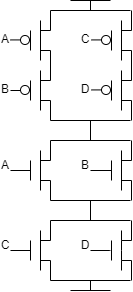

The diagram above was exported from draw.io. Its source (the exported page's mxGraphModel, read from the mxfile embedded in the PNG):
<mxGraphModel dx="462" dy="313" grid="1" gridSize="10" guides="1" tooltips="1" connect="1" arrows="1" fold="1" page="1" pageScale="1" pageWidth="827" pageHeight="1169" math="0" shadow="0">
  <root>
    <mxCell id="0" />
    <mxCell id="1" parent="0" />
    <mxCell id="2" value="" style="endArrow=none;html=1;" edge="1" parent="1">
      <mxGeometry width="50" height="50" relative="1" as="geometry">
        <mxPoint x="430" y="280" as="sourcePoint" />
        <mxPoint x="430" y="240" as="targetPoint" />
      </mxGeometry>
    </mxCell>
    <mxCell id="3" value="" style="endArrow=none;html=1;" edge="1" parent="1">
      <mxGeometry width="50" height="50" relative="1" as="geometry">
        <mxPoint x="440" y="250" as="sourcePoint" />
        <mxPoint x="430" y="250" as="targetPoint" />
      </mxGeometry>
    </mxCell>
    <mxCell id="4" value="" style="endArrow=none;html=1;" edge="1" parent="1">
      <mxGeometry width="50" height="50" relative="1" as="geometry">
        <mxPoint x="440" y="270" as="sourcePoint" />
        <mxPoint x="430" y="270" as="targetPoint" />
      </mxGeometry>
    </mxCell>
    <mxCell id="5" value="" style="endArrow=none;html=1;" edge="1" parent="1">
      <mxGeometry width="50" height="50" relative="1" as="geometry">
        <mxPoint x="420" y="270" as="sourcePoint" />
        <mxPoint x="420" y="250" as="targetPoint" />
      </mxGeometry>
    </mxCell>
    <mxCell id="6" value="" style="endArrow=none;html=1;" edge="1" parent="1">
      <mxGeometry width="50" height="50" relative="1" as="geometry">
        <mxPoint x="511" y="280" as="sourcePoint" />
        <mxPoint x="511" y="240" as="targetPoint" />
        <Array as="points">
          <mxPoint x="511" y="260" />
        </Array>
      </mxGeometry>
    </mxCell>
    <mxCell id="7" value="" style="endArrow=none;html=1;" edge="1" parent="1">
      <mxGeometry width="50" height="50" relative="1" as="geometry">
        <mxPoint x="521" y="250" as="sourcePoint" />
        <mxPoint x="511" y="250" as="targetPoint" />
      </mxGeometry>
    </mxCell>
    <mxCell id="8" value="" style="endArrow=none;html=1;" edge="1" parent="1">
      <mxGeometry width="50" height="50" relative="1" as="geometry">
        <mxPoint x="521" y="270" as="sourcePoint" />
        <mxPoint x="511" y="270" as="targetPoint" />
      </mxGeometry>
    </mxCell>
    <mxCell id="9" value="" style="endArrow=none;html=1;" edge="1" parent="1">
      <mxGeometry width="50" height="50" relative="1" as="geometry">
        <mxPoint x="501" y="270" as="sourcePoint" />
        <mxPoint x="501" y="250" as="targetPoint" />
      </mxGeometry>
    </mxCell>
    <mxCell id="14" value="" style="endArrow=none;html=1;" edge="1" parent="1">
      <mxGeometry width="50" height="50" relative="1" as="geometry">
        <mxPoint x="430" y="200" as="sourcePoint" />
        <mxPoint x="430" y="160" as="targetPoint" />
      </mxGeometry>
    </mxCell>
    <mxCell id="15" value="" style="endArrow=none;html=1;" edge="1" parent="1">
      <mxGeometry width="50" height="50" relative="1" as="geometry">
        <mxPoint x="440" y="170" as="sourcePoint" />
        <mxPoint x="430" y="170" as="targetPoint" />
      </mxGeometry>
    </mxCell>
    <mxCell id="16" value="" style="endArrow=none;html=1;" edge="1" parent="1">
      <mxGeometry width="50" height="50" relative="1" as="geometry">
        <mxPoint x="440" y="190" as="sourcePoint" />
        <mxPoint x="430" y="190" as="targetPoint" />
      </mxGeometry>
    </mxCell>
    <mxCell id="17" value="" style="endArrow=none;html=1;" edge="1" parent="1">
      <mxGeometry width="50" height="50" relative="1" as="geometry">
        <mxPoint x="420" y="190" as="sourcePoint" />
        <mxPoint x="420" y="170" as="targetPoint" />
      </mxGeometry>
    </mxCell>
    <mxCell id="18" value="" style="endArrow=none;html=1;" edge="1" parent="1">
      <mxGeometry width="50" height="50" relative="1" as="geometry">
        <mxPoint x="511" y="200" as="sourcePoint" />
        <mxPoint x="511" y="160" as="targetPoint" />
      </mxGeometry>
    </mxCell>
    <mxCell id="19" value="" style="endArrow=none;html=1;" edge="1" parent="1">
      <mxGeometry width="50" height="50" relative="1" as="geometry">
        <mxPoint x="521" y="170" as="sourcePoint" />
        <mxPoint x="511" y="170" as="targetPoint" />
      </mxGeometry>
    </mxCell>
    <mxCell id="20" value="" style="endArrow=none;html=1;" edge="1" parent="1">
      <mxGeometry width="50" height="50" relative="1" as="geometry">
        <mxPoint x="521" y="190" as="sourcePoint" />
        <mxPoint x="511" y="190" as="targetPoint" />
      </mxGeometry>
    </mxCell>
    <mxCell id="21" value="" style="endArrow=none;html=1;" edge="1" parent="1">
      <mxGeometry width="50" height="50" relative="1" as="geometry">
        <mxPoint x="501" y="190" as="sourcePoint" />
        <mxPoint x="501" y="170" as="targetPoint" />
      </mxGeometry>
    </mxCell>
    <mxCell id="27" value="" style="endArrow=none;html=1;" edge="1" parent="1">
      <mxGeometry width="50" height="50" relative="1" as="geometry">
        <mxPoint x="521" y="210" as="sourcePoint" />
        <mxPoint x="521" y="190" as="targetPoint" />
      </mxGeometry>
    </mxCell>
    <mxCell id="28" value="" style="endArrow=none;html=1;" edge="1" parent="1">
      <mxGeometry width="50" height="50" relative="1" as="geometry">
        <mxPoint x="440" y="210" as="sourcePoint" />
        <mxPoint x="440" y="190" as="targetPoint" />
      </mxGeometry>
    </mxCell>
    <mxCell id="29" value="" style="endArrow=none;html=1;" edge="1" parent="1">
      <mxGeometry width="50" height="50" relative="1" as="geometry">
        <mxPoint x="521" y="250" as="sourcePoint" />
        <mxPoint x="521" y="230" as="targetPoint" />
      </mxGeometry>
    </mxCell>
    <mxCell id="30" value="" style="endArrow=none;html=1;" edge="1" parent="1">
      <mxGeometry width="50" height="50" relative="1" as="geometry">
        <mxPoint x="440" y="250" as="sourcePoint" />
        <mxPoint x="440" y="230" as="targetPoint" />
      </mxGeometry>
    </mxCell>
    <mxCell id="31" value="" style="endArrow=none;html=1;" edge="1" parent="1">
      <mxGeometry width="50" height="50" relative="1" as="geometry">
        <mxPoint x="440" y="230" as="sourcePoint" />
        <mxPoint x="520" y="230" as="targetPoint" />
      </mxGeometry>
    </mxCell>
    <mxCell id="32" value="" style="endArrow=none;html=1;" edge="1" parent="1">
      <mxGeometry width="50" height="50" relative="1" as="geometry">
        <mxPoint x="440" y="210" as="sourcePoint" />
        <mxPoint x="520" y="210" as="targetPoint" />
      </mxGeometry>
    </mxCell>
    <mxCell id="33" value="" style="endArrow=none;html=1;" edge="1" parent="1">
      <mxGeometry width="50" height="50" relative="1" as="geometry">
        <mxPoint x="480" y="230" as="sourcePoint" />
        <mxPoint x="480" y="210" as="targetPoint" />
      </mxGeometry>
    </mxCell>
    <mxCell id="35" value="" style="endArrow=none;html=1;" edge="1" parent="1">
      <mxGeometry width="50" height="50" relative="1" as="geometry">
        <mxPoint x="521" y="290" as="sourcePoint" />
        <mxPoint x="521" y="270" as="targetPoint" />
      </mxGeometry>
    </mxCell>
    <mxCell id="36" value="" style="endArrow=none;html=1;" edge="1" parent="1">
      <mxGeometry width="50" height="50" relative="1" as="geometry">
        <mxPoint x="440" y="290" as="sourcePoint" />
        <mxPoint x="440" y="270" as="targetPoint" />
      </mxGeometry>
    </mxCell>
    <mxCell id="37" value="" style="endArrow=none;html=1;" edge="1" parent="1">
      <mxGeometry width="50" height="50" relative="1" as="geometry">
        <mxPoint x="521" y="170" as="sourcePoint" />
        <mxPoint x="521" y="150" as="targetPoint" />
      </mxGeometry>
    </mxCell>
    <mxCell id="38" value="" style="endArrow=none;html=1;" edge="1" parent="1">
      <mxGeometry width="50" height="50" relative="1" as="geometry">
        <mxPoint x="440" y="170" as="sourcePoint" />
        <mxPoint x="440" y="150" as="targetPoint" />
      </mxGeometry>
    </mxCell>
    <mxCell id="39" value="" style="endArrow=none;html=1;" edge="1" parent="1">
      <mxGeometry width="50" height="50" relative="1" as="geometry">
        <mxPoint x="440" y="150" as="sourcePoint" />
        <mxPoint x="520" y="150" as="targetPoint" />
      </mxGeometry>
    </mxCell>
    <mxCell id="40" value="" style="endArrow=none;html=1;" edge="1" parent="1">
      <mxGeometry width="50" height="50" relative="1" as="geometry">
        <mxPoint x="440" y="290" as="sourcePoint" />
        <mxPoint x="520" y="290" as="targetPoint" />
      </mxGeometry>
    </mxCell>
    <mxCell id="41" value="" style="endArrow=none;html=1;" edge="1" parent="1">
      <mxGeometry width="50" height="50" relative="1" as="geometry">
        <mxPoint x="480" y="300" as="sourcePoint" />
        <mxPoint x="480" y="290" as="targetPoint" />
      </mxGeometry>
    </mxCell>
    <mxCell id="42" value="" style="endArrow=none;html=1;" edge="1" parent="1">
      <mxGeometry width="50" height="50" relative="1" as="geometry">
        <mxPoint x="480" y="150" as="sourcePoint" />
        <mxPoint x="480" y="130" as="targetPoint" />
      </mxGeometry>
    </mxCell>
    <mxCell id="43" value="" style="endArrow=none;html=1;" edge="1" parent="1">
      <mxGeometry width="50" height="50" relative="1" as="geometry">
        <mxPoint x="430" y="120" as="sourcePoint" />
        <mxPoint x="430" y="80" as="targetPoint" />
      </mxGeometry>
    </mxCell>
    <mxCell id="44" value="" style="endArrow=none;html=1;" edge="1" parent="1">
      <mxGeometry width="50" height="50" relative="1" as="geometry">
        <mxPoint x="440" y="90" as="sourcePoint" />
        <mxPoint x="430" y="90" as="targetPoint" />
      </mxGeometry>
    </mxCell>
    <mxCell id="45" value="" style="endArrow=none;html=1;" edge="1" parent="1">
      <mxGeometry width="50" height="50" relative="1" as="geometry">
        <mxPoint x="440" y="110" as="sourcePoint" />
        <mxPoint x="430" y="110" as="targetPoint" />
      </mxGeometry>
    </mxCell>
    <mxCell id="46" value="" style="endArrow=none;html=1;" edge="1" parent="1">
      <mxGeometry width="50" height="50" relative="1" as="geometry">
        <mxPoint x="420" y="110" as="sourcePoint" />
        <mxPoint x="420" y="90" as="targetPoint" />
      </mxGeometry>
    </mxCell>
    <mxCell id="47" value="" style="endArrow=none;html=1;" edge="1" parent="1">
      <mxGeometry width="50" height="50" relative="1" as="geometry">
        <mxPoint x="430" y="70" as="sourcePoint" />
        <mxPoint x="430" y="30" as="targetPoint" />
      </mxGeometry>
    </mxCell>
    <mxCell id="48" value="" style="endArrow=none;html=1;" edge="1" parent="1">
      <mxGeometry width="50" height="50" relative="1" as="geometry">
        <mxPoint x="440" y="40" as="sourcePoint" />
        <mxPoint x="430" y="40" as="targetPoint" />
      </mxGeometry>
    </mxCell>
    <mxCell id="49" value="" style="endArrow=none;html=1;" edge="1" parent="1">
      <mxGeometry width="50" height="50" relative="1" as="geometry">
        <mxPoint x="440" y="60" as="sourcePoint" />
        <mxPoint x="430" y="60" as="targetPoint" />
      </mxGeometry>
    </mxCell>
    <mxCell id="50" value="" style="endArrow=none;html=1;" edge="1" parent="1">
      <mxGeometry width="50" height="50" relative="1" as="geometry">
        <mxPoint x="420" y="60" as="sourcePoint" />
        <mxPoint x="420" y="40" as="targetPoint" />
      </mxGeometry>
    </mxCell>
    <mxCell id="51" value="" style="endArrow=none;html=1;" edge="1" parent="1">
      <mxGeometry width="50" height="50" relative="1" as="geometry">
        <mxPoint x="511" y="120" as="sourcePoint" />
        <mxPoint x="511" y="80" as="targetPoint" />
      </mxGeometry>
    </mxCell>
    <mxCell id="52" value="" style="endArrow=none;html=1;" edge="1" parent="1">
      <mxGeometry width="50" height="50" relative="1" as="geometry">
        <mxPoint x="521" y="90" as="sourcePoint" />
        <mxPoint x="511" y="90" as="targetPoint" />
      </mxGeometry>
    </mxCell>
    <mxCell id="53" value="" style="endArrow=none;html=1;" edge="1" parent="1">
      <mxGeometry width="50" height="50" relative="1" as="geometry">
        <mxPoint x="521" y="110" as="sourcePoint" />
        <mxPoint x="511" y="110" as="targetPoint" />
      </mxGeometry>
    </mxCell>
    <mxCell id="54" value="" style="endArrow=none;html=1;" edge="1" parent="1">
      <mxGeometry width="50" height="50" relative="1" as="geometry">
        <mxPoint x="501" y="110" as="sourcePoint" />
        <mxPoint x="501" y="90" as="targetPoint" />
      </mxGeometry>
    </mxCell>
    <mxCell id="55" value="" style="endArrow=none;html=1;" edge="1" parent="1">
      <mxGeometry width="50" height="50" relative="1" as="geometry">
        <mxPoint x="511" y="70" as="sourcePoint" />
        <mxPoint x="511" y="30" as="targetPoint" />
      </mxGeometry>
    </mxCell>
    <mxCell id="56" value="" style="endArrow=none;html=1;" edge="1" parent="1">
      <mxGeometry width="50" height="50" relative="1" as="geometry">
        <mxPoint x="521" y="40" as="sourcePoint" />
        <mxPoint x="511" y="40" as="targetPoint" />
      </mxGeometry>
    </mxCell>
    <mxCell id="57" value="" style="endArrow=none;html=1;" edge="1" parent="1">
      <mxGeometry width="50" height="50" relative="1" as="geometry">
        <mxPoint x="521" y="60" as="sourcePoint" />
        <mxPoint x="511" y="60" as="targetPoint" />
      </mxGeometry>
    </mxCell>
    <mxCell id="58" value="" style="endArrow=none;html=1;" edge="1" parent="1">
      <mxGeometry width="50" height="50" relative="1" as="geometry">
        <mxPoint x="501" y="60" as="sourcePoint" />
        <mxPoint x="501" y="40" as="targetPoint" />
      </mxGeometry>
    </mxCell>
    <mxCell id="59" value="" style="endArrow=none;html=1;" edge="1" parent="1">
      <mxGeometry width="50" height="50" relative="1" as="geometry">
        <mxPoint x="521" y="90" as="sourcePoint" />
        <mxPoint x="521" y="60" as="targetPoint" />
      </mxGeometry>
    </mxCell>
    <mxCell id="60" value="" style="endArrow=none;html=1;" edge="1" parent="1">
      <mxGeometry width="50" height="50" relative="1" as="geometry">
        <mxPoint x="440" y="90" as="sourcePoint" />
        <mxPoint x="440" y="60" as="targetPoint" />
      </mxGeometry>
    </mxCell>
    <mxCell id="61" value="" style="endArrow=none;html=1;" edge="1" parent="1">
      <mxGeometry width="50" height="50" relative="1" as="geometry">
        <mxPoint x="521" y="40" as="sourcePoint" />
        <mxPoint x="521" y="20" as="targetPoint" />
      </mxGeometry>
    </mxCell>
    <mxCell id="62" value="" style="endArrow=none;html=1;" edge="1" parent="1">
      <mxGeometry width="50" height="50" relative="1" as="geometry">
        <mxPoint x="440" y="40" as="sourcePoint" />
        <mxPoint x="440" y="20" as="targetPoint" />
      </mxGeometry>
    </mxCell>
    <mxCell id="63" value="" style="endArrow=none;html=1;" edge="1" parent="1">
      <mxGeometry width="50" height="50" relative="1" as="geometry">
        <mxPoint x="440" y="20" as="sourcePoint" />
        <mxPoint x="520" y="20" as="targetPoint" />
      </mxGeometry>
    </mxCell>
    <mxCell id="64" value="" style="endArrow=none;html=1;" edge="1" parent="1">
      <mxGeometry width="50" height="50" relative="1" as="geometry">
        <mxPoint x="521" y="130" as="sourcePoint" />
        <mxPoint x="521" y="110" as="targetPoint" />
      </mxGeometry>
    </mxCell>
    <mxCell id="65" value="" style="endArrow=none;html=1;" edge="1" parent="1">
      <mxGeometry width="50" height="50" relative="1" as="geometry">
        <mxPoint x="440" y="130" as="sourcePoint" />
        <mxPoint x="440" y="110" as="targetPoint" />
      </mxGeometry>
    </mxCell>
    <mxCell id="66" value="" style="endArrow=none;html=1;" edge="1" parent="1">
      <mxGeometry width="50" height="50" relative="1" as="geometry">
        <mxPoint x="440" y="130" as="sourcePoint" />
        <mxPoint x="520" y="130" as="targetPoint" />
      </mxGeometry>
    </mxCell>
    <mxCell id="67" value="" style="endArrow=none;html=1;" edge="1" parent="1">
      <mxGeometry width="50" height="50" relative="1" as="geometry">
        <mxPoint x="480" y="10" as="sourcePoint" />
        <mxPoint x="480" y="20" as="targetPoint" />
      </mxGeometry>
    </mxCell>
    <mxCell id="68" value="" style="endArrow=none;html=1;" edge="1" parent="1">
      <mxGeometry width="50" height="50" relative="1" as="geometry">
        <mxPoint x="460" y="10" as="sourcePoint" />
        <mxPoint x="500" y="10" as="targetPoint" />
      </mxGeometry>
    </mxCell>
    <mxCell id="69" value="" style="endArrow=none;html=1;" edge="1" parent="1">
      <mxGeometry width="50" height="50" relative="1" as="geometry">
        <mxPoint x="460" y="300" as="sourcePoint" />
        <mxPoint x="500" y="300" as="targetPoint" />
      </mxGeometry>
    </mxCell>
    <mxCell id="70" value="" style="ellipse;whiteSpace=wrap;html=1;aspect=fixed;" vertex="1" parent="1">
      <mxGeometry x="410" y="45" width="9" height="9" as="geometry" />
    </mxCell>
    <mxCell id="71" value="" style="ellipse;whiteSpace=wrap;html=1;aspect=fixed;" vertex="1" parent="1">
      <mxGeometry x="410" y="95" width="9" height="9" as="geometry" />
    </mxCell>
    <mxCell id="72" value="" style="ellipse;whiteSpace=wrap;html=1;aspect=fixed;" vertex="1" parent="1">
      <mxGeometry x="491" y="45" width="9" height="9" as="geometry" />
    </mxCell>
    <mxCell id="73" value="" style="ellipse;whiteSpace=wrap;html=1;aspect=fixed;" vertex="1" parent="1">
      <mxGeometry x="491" y="95" width="9" height="9" as="geometry" />
    </mxCell>
    <mxCell id="74" value="" style="endArrow=none;html=1;" edge="1" parent="1">
      <mxGeometry width="50" height="50" relative="1" as="geometry">
        <mxPoint x="410" y="100" as="sourcePoint" />
        <mxPoint x="400" y="100" as="targetPoint" />
      </mxGeometry>
    </mxCell>
    <mxCell id="75" value="" style="endArrow=none;html=1;" edge="1" parent="1">
      <mxGeometry width="50" height="50" relative="1" as="geometry">
        <mxPoint x="491" y="99.42" as="sourcePoint" />
        <mxPoint x="481" y="99.42" as="targetPoint" />
      </mxGeometry>
    </mxCell>
    <mxCell id="76" value="" style="endArrow=none;html=1;" edge="1" parent="1">
      <mxGeometry width="50" height="50" relative="1" as="geometry">
        <mxPoint x="491" y="49.42" as="sourcePoint" />
        <mxPoint x="481" y="49.42" as="targetPoint" />
      </mxGeometry>
    </mxCell>
    <mxCell id="77" value="" style="endArrow=none;html=1;" edge="1" parent="1">
      <mxGeometry width="50" height="50" relative="1" as="geometry">
        <mxPoint x="410" y="49.42" as="sourcePoint" />
        <mxPoint x="400" y="49.42" as="targetPoint" />
      </mxGeometry>
    </mxCell>
    <mxCell id="78" value="" style="endArrow=none;html=1;" edge="1" parent="1">
      <mxGeometry width="50" height="50" relative="1" as="geometry">
        <mxPoint x="419.5" y="180" as="sourcePoint" />
        <mxPoint x="400" y="180" as="targetPoint" />
        <Array as="points">
          <mxPoint x="419.5" y="180" />
        </Array>
      </mxGeometry>
    </mxCell>
    <mxCell id="79" value="" style="endArrow=none;html=1;" edge="1" parent="1">
      <mxGeometry width="50" height="50" relative="1" as="geometry">
        <mxPoint x="420" y="260" as="sourcePoint" />
        <mxPoint x="400" y="260" as="targetPoint" />
        <Array as="points">
          <mxPoint x="420" y="260" />
        </Array>
      </mxGeometry>
    </mxCell>
    <mxCell id="80" value="" style="endArrow=none;html=1;" edge="1" parent="1">
      <mxGeometry width="50" height="50" relative="1" as="geometry">
        <mxPoint x="501" y="180" as="sourcePoint" />
        <mxPoint x="480" y="180" as="targetPoint" />
        <Array as="points" />
      </mxGeometry>
    </mxCell>
    <mxCell id="81" value="" style="endArrow=none;html=1;" edge="1" parent="1">
      <mxGeometry width="50" height="50" relative="1" as="geometry">
        <mxPoint x="499" y="260" as="sourcePoint" />
        <mxPoint x="480" y="260" as="targetPoint" />
        <Array as="points">
          <mxPoint x="500" y="260" />
          <mxPoint x="499" y="260" />
        </Array>
      </mxGeometry>
    </mxCell>
    <mxCell id="82" value="A" style="text;html=1;align=center;verticalAlign=middle;whiteSpace=wrap;rounded=0;" vertex="1" parent="1">
      <mxGeometry x="390" y="44" width="10" height="10" as="geometry" />
    </mxCell>
    <mxCell id="83" value="B" style="text;html=1;align=center;verticalAlign=middle;whiteSpace=wrap;rounded=0;" vertex="1" parent="1">
      <mxGeometry x="390" y="94" width="10" height="10" as="geometry" />
    </mxCell>
    <mxCell id="84" value="C" style="text;html=1;align=center;verticalAlign=middle;whiteSpace=wrap;rounded=0;" vertex="1" parent="1">
      <mxGeometry x="470" y="44" width="10" height="10" as="geometry" />
    </mxCell>
    <mxCell id="85" value="D" style="text;html=1;align=center;verticalAlign=middle;whiteSpace=wrap;rounded=0;" vertex="1" parent="1">
      <mxGeometry x="470" y="94" width="10" height="10" as="geometry" />
    </mxCell>
    <mxCell id="86" value="A" style="text;html=1;align=center;verticalAlign=middle;whiteSpace=wrap;rounded=0;" vertex="1" parent="1">
      <mxGeometry x="390" y="170" width="10" height="10" as="geometry" />
    </mxCell>
    <mxCell id="87" value="C" style="text;html=1;align=center;verticalAlign=middle;whiteSpace=wrap;rounded=0;" vertex="1" parent="1">
      <mxGeometry x="390" y="250" width="10" height="10" as="geometry" />
    </mxCell>
    <mxCell id="88" value="B" style="text;html=1;align=center;verticalAlign=middle;whiteSpace=wrap;rounded=0;" vertex="1" parent="1">
      <mxGeometry x="470" y="170" width="10" height="10" as="geometry" />
    </mxCell>
    <mxCell id="89" value="D" style="text;html=1;align=center;verticalAlign=middle;whiteSpace=wrap;rounded=0;" vertex="1" parent="1">
      <mxGeometry x="470" y="250" width="10" height="10" as="geometry" />
    </mxCell>
  </root>
</mxGraphModel>